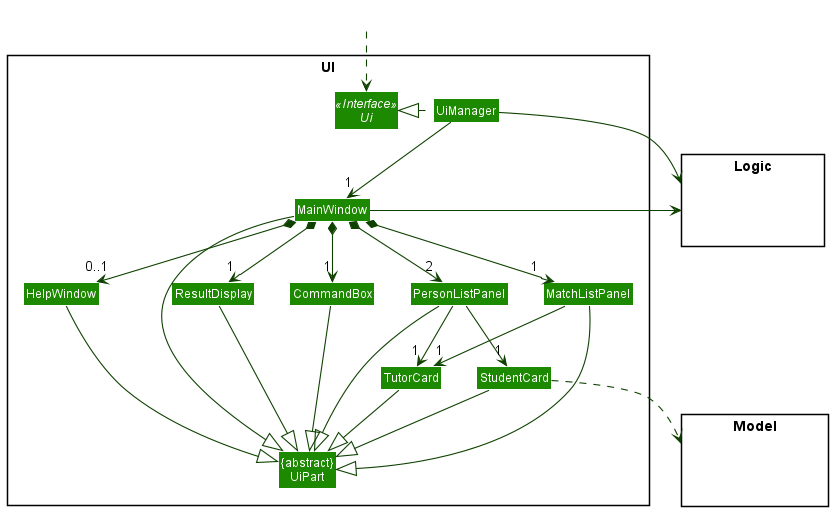

The diagram above was rendered by PlantUML. Its source (embedded in the PNG):
@startuml
!include style.puml
skinparam arrowThickness 1.1
skinparam arrowColor UI_COLOR_T4
skinparam classBackgroundColor UI_COLOR

package UI <<Rectangle>>{
Interface Ui <<Interface>>
Class "{abstract}\nUiPart" as UiPart
Class UiManager
Class MainWindow
Class HelpWindow
Class ResultDisplay
Class PersonListPanel
Class MatchListPanel
Class StudentCard
Class TutorCard
Class CommandBox
}

package Model <<Rectangle>> {
Class HiddenModel #FFFFFF
}

package Logic <<Rectangle>> {
Class HiddenLogic #FFFFFF
}

Class HiddenOutside #FFFFFF
HiddenOutside ..> Ui

UiManager .left.|> Ui
UiManager -down-> "1" MainWindow
MainWindow *-down->  "1" CommandBox
MainWindow *-down-> "1" ResultDisplay
MainWindow *-down-> "2" PersonListPanel
MainWindow *-down-> "1" MatchListPanel
MainWindow *--> "0..1" HelpWindow

PersonListPanel -down-> "1" TutorCard
PersonListPanel -down-> "1" StudentCard

MatchListPanel -down-> "1" TutorCard

MainWindow -left-|> UiPart

ResultDisplay --|> UiPart
CommandBox --|> UiPart
PersonListPanel --|> UiPart
MatchListPanel --|> UiPart
StudentCard --|> UiPart
TutorCard --|> UiPart
HelpWindow --|> UiPart

StudentCard ..> Model
UiManager -right-> Logic
MainWindow -left-> Logic

PersonListPanel -[hidden]left- HelpWindow
HelpWindow -[hidden]left- CommandBox
CommandBox -[hidden]left- ResultDisplay

MainWindow -[hidden]-|> UiPart
@enduml